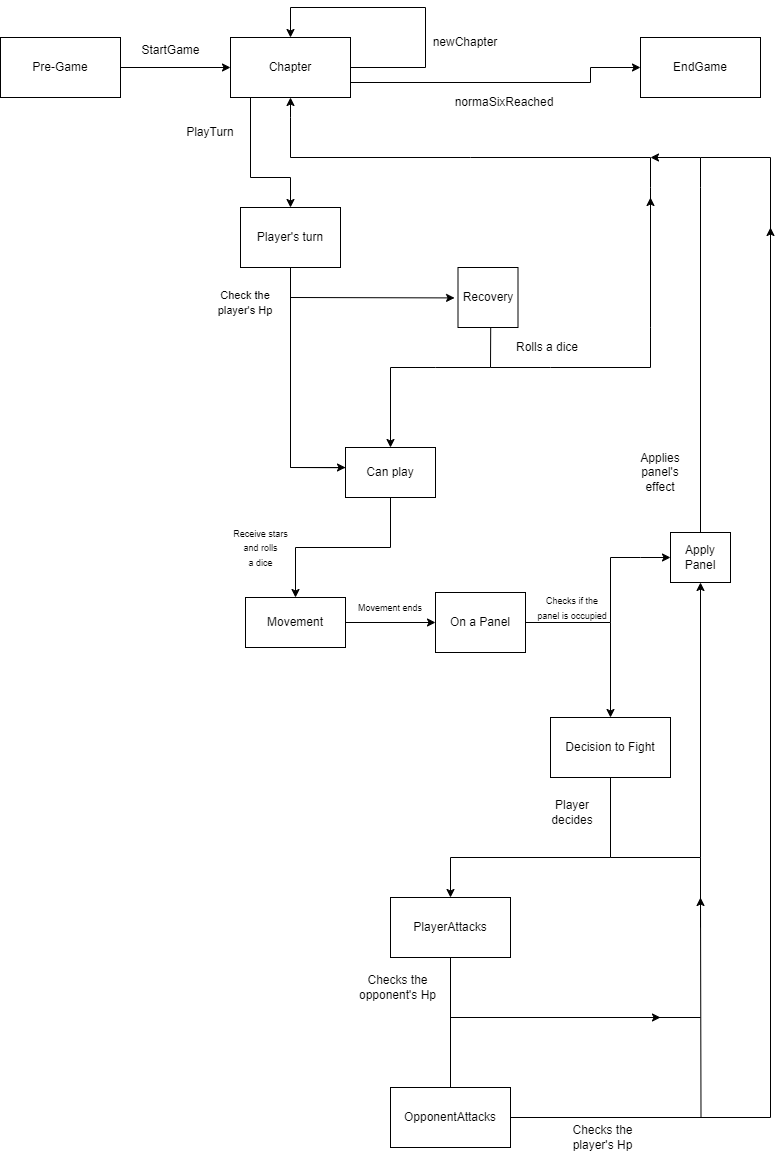

The diagram above was exported from draw.io. Its source (the exported page's mxGraphModel, read from the mxfile embedded in the PNG):
<mxGraphModel dx="3096" dy="1702" grid="1" gridSize="10" guides="1" tooltips="1" connect="1" arrows="1" fold="1" page="1" pageScale="1" pageWidth="827" pageHeight="1169" background="#ffffff" math="0" shadow="0">
  <root>
    <mxCell id="0" />
    <mxCell id="1" parent="0" />
    <mxCell id="YxABLjvRDblO19O_9wil-2" value="Recovery" style="whiteSpace=wrap;html=1;aspect=fixed;" parent="1" vertex="1">
      <mxGeometry x="497.5" y="270" width="60" height="60" as="geometry" />
    </mxCell>
    <mxCell id="YxABLjvRDblO19O_9wil-21" value="Rolls a dice" style="text;strokeColor=none;fillColor=none;align=left;verticalAlign=middle;spacingLeft=4;spacingRight=4;overflow=hidden;points=[[0,0.5],[1,0.5]];portConstraint=eastwest;rotatable=0;whiteSpace=wrap;html=1;" parent="1" vertex="1">
      <mxGeometry x="550" y="340" width="80" height="20" as="geometry" />
    </mxCell>
    <mxCell id="YxABLjvRDblO19O_9wil-24" value="Apply Panel" style="whiteSpace=wrap;html=1;" parent="1" vertex="1">
      <mxGeometry x="710" y="535" width="60" height="50" as="geometry" />
    </mxCell>
    <mxCell id="YxABLjvRDblO19O_9wil-33" value="Player's turn" style="rounded=0;whiteSpace=wrap;html=1;" parent="1" vertex="1">
      <mxGeometry x="280" y="210" width="100" height="60" as="geometry" />
    </mxCell>
    <mxCell id="YxABLjvRDblO19O_9wil-37" value="" style="endArrow=classic;html=1;rounded=0;entryX=-0.057;entryY=0.507;entryDx=0;entryDy=0;entryPerimeter=0;" parent="1" target="YxABLjvRDblO19O_9wil-2" edge="1">
      <mxGeometry width="50" height="50" relative="1" as="geometry">
        <mxPoint x="330" y="300" as="sourcePoint" />
        <mxPoint x="420" y="300" as="targetPoint" />
      </mxGeometry>
    </mxCell>
    <mxCell id="YxABLjvRDblO19O_9wil-39" value="" style="endArrow=none;html=1;rounded=0;exitX=-0.001;exitY=0.404;exitDx=0;exitDy=0;exitPerimeter=0;entryX=0.5;entryY=1;entryDx=0;entryDy=0;" parent="1" source="YxABLjvRDblO19O_9wil-48" edge="1" target="YxABLjvRDblO19O_9wil-33">
      <mxGeometry width="50" height="50" relative="1" as="geometry">
        <mxPoint x="390" y="510" as="sourcePoint" />
        <mxPoint x="330" y="190" as="targetPoint" />
        <Array as="points">
          <mxPoint x="330" y="470" />
        </Array>
      </mxGeometry>
    </mxCell>
    <mxCell id="YxABLjvRDblO19O_9wil-42" value="" style="endArrow=classic;html=1;rounded=0;entryX=0.5;entryY=1;entryDx=0;entryDy=0;" parent="1" target="YZmT-ITmGdcmLOLdegXT-30" edge="1">
      <mxGeometry width="50" height="50" relative="1" as="geometry">
        <mxPoint x="590" y="370" as="sourcePoint" />
        <mxPoint x="340" y="130" as="targetPoint" />
        <Array as="points">
          <mxPoint x="690" y="370" />
          <mxPoint x="690" y="330" />
          <mxPoint x="690" y="190" />
          <mxPoint x="690" y="160" />
          <mxPoint x="510" y="160" />
          <mxPoint x="330" y="160" />
          <mxPoint x="330" y="120" />
        </Array>
      </mxGeometry>
    </mxCell>
    <mxCell id="YxABLjvRDblO19O_9wil-47" value="" style="endArrow=classic;html=1;rounded=0;exitX=0.545;exitY=1.007;exitDx=0;exitDy=0;exitPerimeter=0;entryX=0.5;entryY=0;entryDx=0;entryDy=0;" parent="1" source="YxABLjvRDblO19O_9wil-2" target="YxABLjvRDblO19O_9wil-48" edge="1">
      <mxGeometry width="50" height="50" relative="1" as="geometry">
        <mxPoint x="480" y="390" as="sourcePoint" />
        <mxPoint x="530" y="370" as="targetPoint" />
        <Array as="points">
          <mxPoint x="530" y="370" />
          <mxPoint x="475" y="370" />
          <mxPoint x="430" y="370" />
        </Array>
      </mxGeometry>
    </mxCell>
    <mxCell id="YxABLjvRDblO19O_9wil-48" value="Can play" style="rounded=0;whiteSpace=wrap;html=1;" parent="1" vertex="1">
      <mxGeometry x="385" y="450" width="90" height="50" as="geometry" />
    </mxCell>
    <mxCell id="YxABLjvRDblO19O_9wil-50" value="" style="endArrow=none;html=1;rounded=0;" parent="1" edge="1">
      <mxGeometry width="50" height="50" relative="1" as="geometry">
        <mxPoint x="530" y="370" as="sourcePoint" />
        <mxPoint x="590" y="370" as="targetPoint" />
      </mxGeometry>
    </mxCell>
    <mxCell id="YxABLjvRDblO19O_9wil-74" style="edgeStyle=orthogonalEdgeStyle;rounded=0;orthogonalLoop=1;jettySize=auto;html=1;" parent="1" source="YxABLjvRDblO19O_9wil-54" target="YxABLjvRDblO19O_9wil-57" edge="1">
      <mxGeometry relative="1" as="geometry" />
    </mxCell>
    <mxCell id="YxABLjvRDblO19O_9wil-54" value="Movement" style="rounded=0;whiteSpace=wrap;html=1;" parent="1" vertex="1">
      <mxGeometry x="285" y="600" width="100" height="50" as="geometry" />
    </mxCell>
    <mxCell id="YxABLjvRDblO19O_9wil-55" style="edgeStyle=orthogonalEdgeStyle;rounded=0;orthogonalLoop=1;jettySize=auto;html=1;entryX=0.5;entryY=0;entryDx=0;entryDy=0;" parent="1" source="YxABLjvRDblO19O_9wil-48" target="YxABLjvRDblO19O_9wil-54" edge="1">
      <mxGeometry relative="1" as="geometry" />
    </mxCell>
    <mxCell id="YxABLjvRDblO19O_9wil-56" value="&lt;font style=&quot;font-size: 9px;&quot;&gt;Receive stars&lt;br&gt;and rolls&lt;br&gt;a dice&lt;/font&gt;" style="text;html=1;align=center;verticalAlign=middle;resizable=0;points=[];autosize=1;strokeColor=none;fillColor=none;" parent="1" vertex="1">
      <mxGeometry x="260" y="520" width="80" height="60" as="geometry" />
    </mxCell>
    <mxCell id="YxABLjvRDblO19O_9wil-57" value="On a Panel" style="rounded=0;whiteSpace=wrap;html=1;" parent="1" vertex="1">
      <mxGeometry x="475" y="595" width="90" height="60" as="geometry" />
    </mxCell>
    <mxCell id="YxABLjvRDblO19O_9wil-66" value="" style="endArrow=classic;html=1;rounded=0;entryX=0;entryY=0.5;entryDx=0;entryDy=0;exitX=1;exitY=1;exitDx=0;exitDy=0;" parent="1" target="YxABLjvRDblO19O_9wil-24" edge="1" source="CFW-MIfL30TjzOe5nWRt-3">
      <mxGeometry width="50" height="50" relative="1" as="geometry">
        <mxPoint x="660" y="630" as="sourcePoint" />
        <mxPoint x="710" y="565" as="targetPoint" />
        <Array as="points">
          <mxPoint x="650" y="560" />
          <mxPoint x="680" y="560" />
        </Array>
      </mxGeometry>
    </mxCell>
    <mxCell id="YxABLjvRDblO19O_9wil-73" value="&lt;font style=&quot;font-size: 9px;&quot;&gt;Movement ends&lt;/font&gt;" style="text;html=1;strokeColor=none;fillColor=none;align=center;verticalAlign=middle;whiteSpace=wrap;rounded=0;" parent="1" vertex="1">
      <mxGeometry x="395" y="595" width="70" height="30" as="geometry" />
    </mxCell>
    <mxCell id="YxABLjvRDblO19O_9wil-76" value="" style="endArrow=classic;html=1;rounded=0;exitX=1;exitY=0.5;exitDx=0;exitDy=0;entryX=0.5;entryY=0;entryDx=0;entryDy=0;" parent="1" source="YxABLjvRDblO19O_9wil-57" edge="1" target="YZmT-ITmGdcmLOLdegXT-3">
      <mxGeometry width="50" height="50" relative="1" as="geometry">
        <mxPoint x="664" y="622.72" as="sourcePoint" />
        <mxPoint x="650" y="720" as="targetPoint" />
        <Array as="points">
          <mxPoint x="650" y="625" />
        </Array>
      </mxGeometry>
    </mxCell>
    <mxCell id="YxABLjvRDblO19O_9wil-124" value="" style="endArrow=classic;html=1;rounded=0;exitX=0.5;exitY=0;exitDx=0;exitDy=0;" parent="1" edge="1" source="YxABLjvRDblO19O_9wil-24">
      <mxGeometry width="50" height="50" relative="1" as="geometry">
        <mxPoint x="730" y="190" as="sourcePoint" />
        <mxPoint x="690" y="160" as="targetPoint" />
        <Array as="points">
          <mxPoint x="740" y="190" />
          <mxPoint x="740" y="160" />
        </Array>
      </mxGeometry>
    </mxCell>
    <mxCell id="YxABLjvRDblO19O_9wil-125" value="" style="endArrow=classic;html=1;rounded=0;" parent="1" edge="1">
      <mxGeometry width="50" height="50" relative="1" as="geometry">
        <mxPoint x="690" y="260" as="sourcePoint" />
        <mxPoint x="690" y="200" as="targetPoint" />
      </mxGeometry>
    </mxCell>
    <mxCell id="YxABLjvRDblO19O_9wil-126" value="" style="endArrow=classic;html=1;rounded=0;" parent="1" edge="1">
      <mxGeometry width="50" height="50" relative="1" as="geometry">
        <mxPoint x="330" y="470" as="sourcePoint" />
        <mxPoint x="385" y="470" as="targetPoint" />
      </mxGeometry>
    </mxCell>
    <mxCell id="CFW-MIfL30TjzOe5nWRt-2" value="&lt;font style=&quot;font-size: 11px;&quot;&gt;Check the player's Hp&lt;/font&gt;" style="text;html=1;strokeColor=none;fillColor=none;align=center;verticalAlign=middle;whiteSpace=wrap;rounded=0;" parent="1" vertex="1">
      <mxGeometry x="250" y="290" width="70" height="30" as="geometry" />
    </mxCell>
    <mxCell id="CFW-MIfL30TjzOe5nWRt-3" value="&lt;font style=&quot;font-size: 9px;&quot;&gt;Checks if the panel is occupied&lt;/font&gt;" style="text;html=1;strokeColor=none;fillColor=none;align=center;verticalAlign=middle;whiteSpace=wrap;rounded=0;" parent="1" vertex="1">
      <mxGeometry x="574" y="595" width="76" height="30" as="geometry" />
    </mxCell>
    <mxCell id="CFW-MIfL30TjzOe5nWRt-23" value="Applies panel's effect" style="text;html=1;strokeColor=none;fillColor=none;align=center;verticalAlign=middle;whiteSpace=wrap;rounded=0;" parent="1" vertex="1">
      <mxGeometry x="670" y="460" width="60" height="30" as="geometry" />
    </mxCell>
    <mxCell id="YZmT-ITmGdcmLOLdegXT-1" value="PlayerAttacks" style="rounded=0;whiteSpace=wrap;html=1;" vertex="1" parent="1">
      <mxGeometry x="430" y="900" width="120" height="60" as="geometry" />
    </mxCell>
    <mxCell id="YZmT-ITmGdcmLOLdegXT-3" value="Decision to Fight" style="rounded=0;whiteSpace=wrap;html=1;" vertex="1" parent="1">
      <mxGeometry x="590" y="720" width="120" height="60" as="geometry" />
    </mxCell>
    <mxCell id="YZmT-ITmGdcmLOLdegXT-4" value="Player decides" style="text;html=1;strokeColor=none;fillColor=none;align=center;verticalAlign=middle;whiteSpace=wrap;rounded=0;" vertex="1" parent="1">
      <mxGeometry x="582" y="800" width="60" height="30" as="geometry" />
    </mxCell>
    <mxCell id="YZmT-ITmGdcmLOLdegXT-6" value="" style="endArrow=none;html=1;rounded=0;entryX=0.5;entryY=1;entryDx=0;entryDy=0;" edge="1" parent="1" target="YZmT-ITmGdcmLOLdegXT-3">
      <mxGeometry width="50" height="50" relative="1" as="geometry">
        <mxPoint x="650" y="860" as="sourcePoint" />
        <mxPoint x="660" y="810" as="targetPoint" />
      </mxGeometry>
    </mxCell>
    <mxCell id="YZmT-ITmGdcmLOLdegXT-7" value="" style="endArrow=classic;html=1;rounded=0;entryX=0.5;entryY=1;entryDx=0;entryDy=0;" edge="1" parent="1" target="YxABLjvRDblO19O_9wil-24">
      <mxGeometry width="50" height="50" relative="1" as="geometry">
        <mxPoint x="650" y="860" as="sourcePoint" />
        <mxPoint x="740" y="790" as="targetPoint" />
        <Array as="points">
          <mxPoint x="740" y="860" />
        </Array>
      </mxGeometry>
    </mxCell>
    <mxCell id="YZmT-ITmGdcmLOLdegXT-8" value="" style="endArrow=classic;html=1;rounded=0;entryX=0.5;entryY=0;entryDx=0;entryDy=0;" edge="1" parent="1" target="YZmT-ITmGdcmLOLdegXT-1">
      <mxGeometry width="50" height="50" relative="1" as="geometry">
        <mxPoint x="650" y="860" as="sourcePoint" />
        <mxPoint x="740" y="790" as="targetPoint" />
        <Array as="points">
          <mxPoint x="490" y="860" />
        </Array>
      </mxGeometry>
    </mxCell>
    <mxCell id="YZmT-ITmGdcmLOLdegXT-21" style="edgeStyle=orthogonalEdgeStyle;rounded=0;orthogonalLoop=1;jettySize=auto;html=1;" edge="1" parent="1" source="YZmT-ITmGdcmLOLdegXT-9">
      <mxGeometry relative="1" as="geometry">
        <mxPoint x="740" y="900" as="targetPoint" />
      </mxGeometry>
    </mxCell>
    <mxCell id="YZmT-ITmGdcmLOLdegXT-9" value="OpponentAttacks" style="rounded=0;whiteSpace=wrap;html=1;" vertex="1" parent="1">
      <mxGeometry x="430" y="1090" width="120" height="60" as="geometry" />
    </mxCell>
    <mxCell id="YZmT-ITmGdcmLOLdegXT-14" value="Checks the opponent's Hp" style="text;html=1;strokeColor=none;fillColor=none;align=center;verticalAlign=middle;whiteSpace=wrap;rounded=0;" vertex="1" parent="1">
      <mxGeometry x="395" y="980" width="85" height="20" as="geometry" />
    </mxCell>
    <mxCell id="YZmT-ITmGdcmLOLdegXT-18" value="" style="endArrow=none;html=1;rounded=0;entryX=0.5;entryY=1;entryDx=0;entryDy=0;exitX=0.5;exitY=0;exitDx=0;exitDy=0;" edge="1" parent="1" source="YZmT-ITmGdcmLOLdegXT-9" target="YZmT-ITmGdcmLOLdegXT-1">
      <mxGeometry width="50" height="50" relative="1" as="geometry">
        <mxPoint x="490" y="1080" as="sourcePoint" />
        <mxPoint x="497.5" y="980" as="targetPoint" />
        <Array as="points" />
      </mxGeometry>
    </mxCell>
    <mxCell id="YZmT-ITmGdcmLOLdegXT-23" value="" style="endArrow=none;html=1;rounded=0;" edge="1" parent="1">
      <mxGeometry width="50" height="50" relative="1" as="geometry">
        <mxPoint x="490" y="1020" as="sourcePoint" />
        <mxPoint x="740" y="1020" as="targetPoint" />
      </mxGeometry>
    </mxCell>
    <mxCell id="YZmT-ITmGdcmLOLdegXT-24" value="" style="endArrow=classic;html=1;rounded=0;" edge="1" parent="1">
      <mxGeometry width="50" height="50" relative="1" as="geometry">
        <mxPoint x="490" y="1020" as="sourcePoint" />
        <mxPoint x="700" y="1020" as="targetPoint" />
      </mxGeometry>
    </mxCell>
    <mxCell id="YZmT-ITmGdcmLOLdegXT-25" value="" style="endArrow=none;html=1;rounded=0;" edge="1" parent="1">
      <mxGeometry width="50" height="50" relative="1" as="geometry">
        <mxPoint x="740" y="930" as="sourcePoint" />
        <mxPoint x="740" y="860" as="targetPoint" />
      </mxGeometry>
    </mxCell>
    <mxCell id="YZmT-ITmGdcmLOLdegXT-26" value="Checks the player's Hp" style="text;html=1;strokeColor=none;fillColor=none;align=center;verticalAlign=middle;whiteSpace=wrap;rounded=0;" vertex="1" parent="1">
      <mxGeometry x="600" y="1130" width="85" height="20" as="geometry" />
    </mxCell>
    <mxCell id="YZmT-ITmGdcmLOLdegXT-27" value="" style="endArrow=classic;html=1;rounded=0;" edge="1" parent="1">
      <mxGeometry width="50" height="50" relative="1" as="geometry">
        <mxPoint x="740" y="1120" as="sourcePoint" />
        <mxPoint x="810" y="230" as="targetPoint" />
        <Array as="points">
          <mxPoint x="810" y="1120" />
        </Array>
      </mxGeometry>
    </mxCell>
    <mxCell id="YZmT-ITmGdcmLOLdegXT-28" value="" style="endArrow=none;html=1;rounded=0;" edge="1" parent="1">
      <mxGeometry width="50" height="50" relative="1" as="geometry">
        <mxPoint x="740" y="160" as="sourcePoint" />
        <mxPoint x="810" y="280" as="targetPoint" />
        <Array as="points">
          <mxPoint x="810" y="160" />
          <mxPoint x="810" y="240" />
          <mxPoint x="810" y="260" />
        </Array>
      </mxGeometry>
    </mxCell>
    <mxCell id="YZmT-ITmGdcmLOLdegXT-33" style="edgeStyle=orthogonalEdgeStyle;rounded=0;orthogonalLoop=1;jettySize=auto;html=1;entryX=0;entryY=0.5;entryDx=0;entryDy=0;" edge="1" parent="1" source="YZmT-ITmGdcmLOLdegXT-29" target="YZmT-ITmGdcmLOLdegXT-30">
      <mxGeometry relative="1" as="geometry" />
    </mxCell>
    <mxCell id="YZmT-ITmGdcmLOLdegXT-29" value="Pre-Game" style="rounded=0;whiteSpace=wrap;html=1;" vertex="1" parent="1">
      <mxGeometry x="40" y="40" width="120" height="60" as="geometry" />
    </mxCell>
    <mxCell id="YZmT-ITmGdcmLOLdegXT-32" style="edgeStyle=orthogonalEdgeStyle;rounded=0;orthogonalLoop=1;jettySize=auto;html=1;entryX=0.5;entryY=0;entryDx=0;entryDy=0;" edge="1" parent="1" source="YZmT-ITmGdcmLOLdegXT-30" target="YxABLjvRDblO19O_9wil-33">
      <mxGeometry relative="1" as="geometry">
        <mxPoint x="290" y="160" as="targetPoint" />
        <Array as="points">
          <mxPoint x="290" y="180" />
          <mxPoint x="330" y="180" />
        </Array>
      </mxGeometry>
    </mxCell>
    <mxCell id="YZmT-ITmGdcmLOLdegXT-30" value="Chapter" style="rounded=0;whiteSpace=wrap;html=1;" vertex="1" parent="1">
      <mxGeometry x="270" y="40" width="120" height="60" as="geometry" />
    </mxCell>
    <mxCell id="YZmT-ITmGdcmLOLdegXT-34" value="StartGame" style="text;html=1;align=center;verticalAlign=middle;resizable=0;points=[];autosize=1;strokeColor=none;fillColor=none;" vertex="1" parent="1">
      <mxGeometry x="170" y="38" width="80" height="30" as="geometry" />
    </mxCell>
    <mxCell id="YZmT-ITmGdcmLOLdegXT-35" value="PlayTurn" style="text;html=1;strokeColor=none;fillColor=none;align=center;verticalAlign=middle;whiteSpace=wrap;rounded=0;" vertex="1" parent="1">
      <mxGeometry x="220" y="120" width="60" height="30" as="geometry" />
    </mxCell>
    <mxCell id="YZmT-ITmGdcmLOLdegXT-36" value="" style="endArrow=classic;html=1;rounded=0;exitX=1;exitY=0.75;exitDx=0;exitDy=0;entryX=0;entryY=0.5;entryDx=0;entryDy=0;" edge="1" parent="1" source="YZmT-ITmGdcmLOLdegXT-30" target="YZmT-ITmGdcmLOLdegXT-37">
      <mxGeometry width="50" height="50" relative="1" as="geometry">
        <mxPoint x="412.5" y="78" as="sourcePoint" />
        <mxPoint x="660" y="70" as="targetPoint" />
        <Array as="points">
          <mxPoint x="630" y="85" />
          <mxPoint x="630" y="70" />
        </Array>
      </mxGeometry>
    </mxCell>
    <mxCell id="YZmT-ITmGdcmLOLdegXT-37" value="EndGame" style="rounded=0;whiteSpace=wrap;html=1;" vertex="1" parent="1">
      <mxGeometry x="680" y="40" width="120" height="60" as="geometry" />
    </mxCell>
    <mxCell id="YZmT-ITmGdcmLOLdegXT-38" value="normaSixReached" style="text;html=1;strokeColor=none;fillColor=none;align=center;verticalAlign=middle;whiteSpace=wrap;rounded=0;" vertex="1" parent="1">
      <mxGeometry x="514" y="90" width="60" height="30" as="geometry" />
    </mxCell>
    <mxCell id="YZmT-ITmGdcmLOLdegXT-40" value="" style="endArrow=classic;html=1;rounded=0;exitX=1;exitY=0.5;exitDx=0;exitDy=0;entryX=0.5;entryY=0;entryDx=0;entryDy=0;" edge="1" parent="1" source="YZmT-ITmGdcmLOLdegXT-30" target="YZmT-ITmGdcmLOLdegXT-30">
      <mxGeometry width="50" height="50" relative="1" as="geometry">
        <mxPoint x="415" y="68" as="sourcePoint" />
        <mxPoint x="330" y="10" as="targetPoint" />
        <Array as="points">
          <mxPoint x="465" y="70" />
          <mxPoint x="465" y="10" />
          <mxPoint x="330" y="10" />
        </Array>
      </mxGeometry>
    </mxCell>
    <mxCell id="YZmT-ITmGdcmLOLdegXT-41" value="newChapter" style="text;html=1;strokeColor=none;fillColor=none;align=center;verticalAlign=middle;whiteSpace=wrap;rounded=0;" vertex="1" parent="1">
      <mxGeometry x="475" y="30" width="60" height="30" as="geometry" />
    </mxCell>
  </root>
</mxGraphModel>